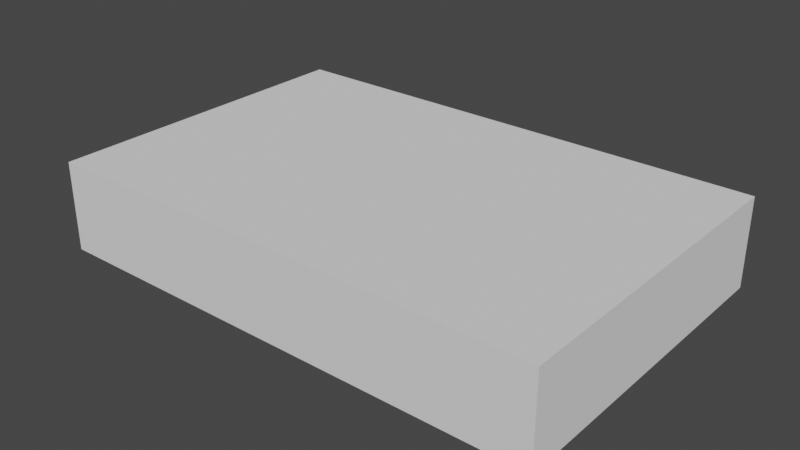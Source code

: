 # Source: TrainingMap.blend  (saved by Blender 3.0.42; exported with 4.5.12 LTS)
import bpy
from mathutils import Matrix  # noqa: F401  (used for matrix-valued properties, if any)

bpy.ops.wm.read_factory_settings(use_empty=True)
scene = bpy.context.scene
scene.name = 'Scene'

# ---- collections
col_collection = bpy.data.collections.new('Collection'); scene.collection.children.link(col_collection)

# ---- world
world_world = bpy.data.worlds.new('World'); scene.world = world_world
world_world.use_nodes = True; world_world.node_tree.nodes.clear()
_N = world_world.node_tree.nodes; _L = world_world.node_tree.links
n0 = _N.new('ShaderNodeOutputWorld'); n0.name = 'World Output'; n0.location = (300, 300)
n1 = _N.new('ShaderNodeBackground'); n1.name = 'Background'; n1.location = (10, 300)
n1.inputs[0].default_value = (0.05088, 0.05088, 0.05088, 1.0)
_L.new(n1.outputs[0], n0.inputs[0])
n0.is_active_output = True
world_world.color = (0.05088, 0.05088, 0.05088)
world_world.use_sun_shadow = False
world_world.sun_shadow_jitter_overblur = 0.0

# ---- meshes
me_cube = bpy.data.meshes.new('Cube')
me_cube.from_pydata([(12.8, -17.8, 1.192e-07), (12.8, -17.26, 3.3), (12.8, 2.2, 1.192e-07), (12.8, 1.655, 3.3), (14.8, -17.8, 1.192e-07), (14.8, -17.26, 3.3), (14.8, 2.2, 1.192e-07), (14.8, 1.655, 3.3), (-25.0, -9.5, 1.192e-07), (-25.0, -11.4, 1.192e-07), (-25.0, -11.4, 3.3), (-25.0, -9.5, 3.3), (12.8, -11.4, 1.192e-07), (12.8, -9.5, 1.192e-07), (12.8, -9.5, 3.3), (12.8, -11.4, 3.3), (14.8, -9.5, 1.192e-07), (14.8, -11.4, 1.192e-07), (14.8, -11.4, 3.3), (14.8, -9.5, 3.3), (-9.9, -11.4, 3.3), (-9.9, -9.5, 1.192e-07), (-9.9, -11.4, 1.192e-07), (-9.9, -9.5, 3.3), (-9.9, -11.4, 8.0), (10.18, -11.4, 8.0), (-9.9, -9.5, 8.0), (10.18, -9.5, 8.0)], [], [(7, 3, 14, 19), (2, 3, 7, 6), (11, 8, 9, 10), (4, 5, 1, 0), (13, 14, 3, 2), (6, 7, 19, 16), (18, 15, 1, 5), (12, 17, 4, 0), (17, 18, 5, 4), (2, 6, 16, 13), (15, 18, 19, 14), (17, 12, 13, 16), (18, 17, 16, 19), (23, 21, 8, 11), (0, 1, 15, 12), (21, 22, 9, 8), (20, 23, 11, 10), (22, 20, 10, 9), (12, 15, 20, 22), (20, 15, 25, 24), (13, 12, 22, 21), (14, 13, 21, 23), (25, 27, 26, 24), (23, 20, 24, 26), (15, 14, 27, 25), (14, 23, 26, 27)])
_uv = me_cube.uv_layers.new(name='UVMap')
_uv.uv.foreach_set('vector', [0.625, 0.5, 0.875, 0.5, 0.875, 0.6083, 0.625, 0.6083, 0.375, 0.25, 0.625, 0.25, 0.625, 0.5, 0.375, 0.5, 0.625, 0.1417, 0.375, 0.1417, 0.375, 0.1095, 0.625, 0.1095, 0.375, 0.75, 0.625, 0.75, 0.625, 1.0, 0.375, 1.0, 0.375, 0.1417, 0.625, 0.1417, 0.625, 0.25, 0.375, 0.25, 0.375, 0.5, 0.625, 0.5, 0.625, 0.6083, 0.375, 0.6083, 0.625, 0.6405, 0.875, 0.6405, 0.875, 0.75, 0.625, 0.75, 0.125, 0.6405, 0.375, 0.6405, 0.375, 0.75, 0.125, 0.75, 0.375, 0.6405, 0.625, 0.6405, 0.625, 0.75, 0.375, 0.75, 0.125, 0.5, 0.375, 0.5, 0.375, 0.6083, 0.125, 0.6083, 0.875, 0.6405, 0.625, 0.6405, 0.625, 0.6083, 0.875, 0.6083, 0.375, 0.6405, 0.125, 0.6405, 0.125, 0.6083, 0.375, 0.6083, 0.625, 0.6405, 0.375, 0.6405, 0.375, 0.6083, 0.625, 0.6083, 0.625, 0.1417, 0.375, 0.1417, 0.375, 0.1417, 0.625, 0.1417, 0.375, 0.0, 0.625, 0.0, 0.625, 0.1095, 0.375, 0.1095, 0.125, 0.6083, 0.125, 0.6405, 0.125, 0.6405, 0.125, 0.6083, 0.875, 0.6405, 0.875, 0.6083, 0.875, 0.6083, 0.875, 0.6405, 0.375, 0.1095, 0.625, 0.1095, 0.625, 0.1095, 0.375, 0.1095, 0.375, 0.1095, 0.625, 0.1095, 0.625, 0.1095, 0.375, 0.1095, 0.625, 0.1095, 0.625, 0.1095, 0.625, 0.1095, 0.625, 0.1095, 0.125, 0.6083, 0.125, 0.6405, 0.125, 0.6405, 0.125, 0.6083, 0.625, 0.1417, 0.375, 0.1417, 0.375, 0.1417, 0.625, 0.1417, 0.875, 0.6405, 0.875, 0.6083, 0.875, 0.6083, 0.875, 0.6405, 0.875, 0.6083, 0.875, 0.6405, 0.875, 0.6405, 0.875, 0.6083, 0.875, 0.6405, 0.875, 0.6083, 0.875, 0.6083, 0.875, 0.6405, 0.625, 0.1417, 0.625, 0.1417, 0.625, 0.1417, 0.625, 0.1417])
me_cube.use_remesh_fix_poles = True
me_cube.use_remesh_preserve_attributes = False
me_cube.update()
me_cube_001 = bpy.data.meshes.new('Cube.001')
me_cube_001.from_pydata([(-12.0, -14.8, 3.1), (-12.0, -14.8, 3.3), (-12.0, -11.4, 3.1), (-12.0, -11.4, 3.3), (-3.9, -14.8, -0.2), (-3.9, -14.8, 1.192e-07), (-3.9, -11.4, -0.2), (-3.9, -11.4, 1.192e-07), (-18.4, -11.4, 3.1), (-18.4, -14.8, 3.1), (-18.4, -14.8, 3.3), (-18.4, -11.4, 3.3), (-12.0, -14.63, 3.1), (-12.0, -14.63, 3.3), (-3.9, -14.63, -0.2), (-3.9, -14.63, 1.192e-07), (-18.4, -14.63, 3.1), (-18.4, -14.63, 3.3), (-18.08, -11.4, 3.1), (-18.08, -11.4, 3.3), (-18.08, -14.8, 3.3), (-18.08, -14.8, 3.1), (-18.08, -14.63, 3.1), (-18.08, -14.63, 3.3), (-18.4, -14.63, 8.0), (-18.4, -11.4, 8.0), (-18.08, -14.8, 8.0), (-18.4, -14.8, 8.0), (-12.0, -14.8, 8.0), (-12.0, -14.63, 8.0), (-18.08, -14.63, 8.0), (-18.08, -11.4, 8.0), (-12.0, -11.56, 3.3), (-3.9, -11.56, -0.2), (-18.4, -11.56, 3.3), (-12.0, -11.56, 3.1), (-3.9, -11.56, 1.192e-07), (-18.4, -11.56, 3.1), (-18.08, -11.56, 3.1), (-18.08, -11.56, 3.3), (-18.4, -11.56, 8.0), (-18.08, -11.56, 8.0), (-25.0, -11.56, 3.3), (-25.0, -11.4, 3.3), (-25.0, -11.4, 3.1), (-25.0, -11.4, 8.0), (-25.0, -11.56, 8.0), (-25.0, -11.56, 3.1)], [], [(19, 18, 8, 11), (2, 3, 7, 6), (14, 15, 5, 4), (4, 5, 1, 0), (12, 14, 4, 0), (15, 13, 1, 5), (37, 34, 42, 47), (21, 20, 10, 9), (17, 10, 27, 24), (22, 21, 9, 16), (38, 22, 16, 37), (10, 20, 26, 27), (9, 10, 17, 16), (36, 32, 13, 15), (35, 33, 14, 12), (33, 36, 15, 14), (19, 11, 25, 31), (35, 12, 22, 38), (12, 0, 21, 22), (32, 3, 19, 39), (0, 1, 20, 21), (3, 2, 18, 19), (41, 31, 25, 40), (26, 30, 24, 27), (28, 29, 30, 26), (20, 1, 28, 26), (34, 17, 24, 40), (1, 13, 29, 28), (39, 19, 31, 41), (13, 23, 30, 29), (23, 39, 41, 30), (11, 8, 44, 43), (30, 41, 40, 24), (13, 32, 39, 23), (2, 35, 38, 18), (6, 7, 36, 33), (2, 6, 33, 35), (7, 3, 32, 36), (18, 38, 37, 8), (16, 17, 34, 37), (47, 42, 43, 44), (43, 42, 46, 45), (40, 25, 45, 46), (34, 40, 46, 42), (25, 11, 43, 45), (8, 37, 47, 44)])
_uv = me_cube_001.uv_layers.new(name='UVMap')
_uv.uv.foreach_set('vector', [0.625, 0.25, 0.375, 0.25, 0.375, 0.25, 0.625, 0.25, 0.375, 0.25, 0.625, 0.25, 0.625, 0.5, 0.375, 0.5, 0.375, 0.7375, 0.625, 0.7375, 0.625, 0.75, 0.375, 0.75, 0.375, 0.75, 0.625, 0.75, 0.625, 1.0, 0.375, 1.0, 0.125, 0.7375, 0.375, 0.7375, 0.375, 0.75, 0.125, 0.75, 0.625, 0.7375, 0.875, 0.7375, 0.875, 0.75, 0.625, 0.75, 0.375, 0.2381, 0.625, 0.2381, 0.625, 0.2381, 0.375, 0.2381, 0.375, 1.0, 0.625, 1.0, 0.625, 1.0, 0.375, 1.0, 0.625, 0.0125, 0.625, 0.0, 0.625, 0.0, 0.625, 0.0125, 0.125, 0.7375, 0.125, 0.75, 0.125, 0.75, 0.125, 0.7375, 0.125, 0.5119, 0.125, 0.7375, 0.125, 0.7375, 0.125, 0.5119, 0.625, 1.0, 0.625, 1.0, 0.625, 1.0, 0.625, 1.0, 0.375, 0.0, 0.625, 0.0, 0.625, 0.0125, 0.375, 0.0125, 0.625, 0.5119, 0.875, 0.5119, 0.875, 0.7375, 0.625, 0.7375, 0.125, 0.5119, 0.375, 0.5119, 0.375, 0.7375, 0.125, 0.7375, 0.375, 0.5119, 0.625, 0.5119, 0.625, 0.7375, 0.375, 0.7375, 0.625, 0.25, 0.625, 0.25, 0.625, 0.25, 0.625, 0.25, 0.125, 0.5119, 0.125, 0.7375, 0.125, 0.7375, 0.125, 0.5119, 0.125, 0.7375, 0.125, 0.75, 0.125, 0.75, 0.125, 0.7375, 0.875, 0.5119, 0.875, 0.5, 0.875, 0.5, 0.875, 0.5119, 0.375, 1.0, 0.625, 1.0, 0.625, 1.0, 0.375, 1.0, 0.625, 0.25, 0.375, 0.25, 0.375, 0.25, 0.625, 0.25, 0.875, 0.5119, 0.875, 0.5, 0.875, 0.5, 0.875, 0.5119, 0.875, 0.75, 0.875, 0.7375, 0.875, 0.7375, 0.875, 0.75, 0.875, 0.75, 0.875, 0.7375, 0.875, 0.7375, 0.875, 0.75, 0.625, 1.0, 0.625, 1.0, 0.625, 1.0, 0.625, 1.0, 0.625, 0.2381, 0.625, 0.0125, 0.625, 0.0125, 0.625, 0.2381, 0.875, 0.75, 0.875, 0.7375, 0.875, 0.7375, 0.875, 0.75, 0.875, 0.5119, 0.875, 0.5, 0.875, 0.5, 0.875, 0.5119, 0.875, 0.7375, 0.875, 0.7375, 0.875, 0.7375, 0.875, 0.7375, 0.875, 0.7375, 0.875, 0.5119, 0.875, 0.5119, 0.875, 0.7375, 0.625, 0.25, 0.375, 0.25, 0.375, 0.25, 0.625, 0.25, 0.875, 0.7375, 0.875, 0.5119, 0.875, 0.5119, 0.875, 0.7375, 0.875, 0.7375, 0.875, 0.5119, 0.875, 0.5119, 0.875, 0.7375, 0.125, 0.5, 0.125, 0.5119, 0.125, 0.5119, 0.125, 0.5, 0.375, 0.5, 0.625, 0.5, 0.625, 0.5119, 0.375, 0.5119, 0.125, 0.5, 0.375, 0.5, 0.375, 0.5119, 0.125, 0.5119, 0.625, 0.5, 0.875, 0.5, 0.875, 0.5119, 0.625, 0.5119, 0.125, 0.5, 0.125, 0.5119, 0.125, 0.5119, 0.125, 0.5, 0.375, 0.0125, 0.625, 0.0125, 0.625, 0.2381, 0.375, 0.2381, 0.375, 0.2381, 0.625, 0.2381, 0.625, 0.25, 0.375, 0.25, 0.625, 0.25, 0.625, 0.2381, 0.625, 0.2381, 0.625, 0.25, 0.875, 0.5119, 0.875, 0.5, 0.875, 0.5, 0.875, 0.5119, 0.625, 0.2381, 0.625, 0.2381, 0.625, 0.2381, 0.625, 0.2381, 0.625, 0.25, 0.625, 0.25, 0.625, 0.25, 0.625, 0.25, 0.125, 0.5, 0.125, 0.5119, 0.125, 0.5119, 0.125, 0.5])
me_cube_001.use_remesh_fix_poles = True
me_cube_001.use_remesh_preserve_attributes = False
me_cube_001.update()
me_cube_002 = bpy.data.meshes.new('Cube.002')
me_cube_002.from_pydata([(-18.6, 0.7, 3.1), (-18.6, 0.7, 3.3), (-18.6, 4.1, 3.1), (-18.6, 4.1, 3.3), (-10.5, 0.7, -0.2), (-10.5, 0.7, 1.192e-07), (-10.5, 4.1, -0.2), (-10.5, 4.1, 1.192e-07), (-25.0, 4.1, 3.1), (-25.0, 0.7, 3.1), (-25.0, 0.7, 3.3), (-25.0, 4.1, 3.3), (-18.6, -9.5, 3.1), (-18.6, -9.5, 3.3), (-25.0, -9.5, 3.1), (-25.0, -9.5, 3.3), (-10.4, 0.7, 3.1), (-10.4, 0.7, 3.3), (-10.4, -9.5, 3.1), (-10.4, -9.5, 3.3), (-10.8, -9.5, 3.3), (-10.8, 0.7, 3.3), (-10.8, -9.5, 3.1), (-10.8, 0.7, 3.1), (-25.0, 0.2, 3.1), (-25.0, 0.2, 3.3), (-18.6, 0.2, 3.3), (-18.6, 0.2, 3.1), (-10.4, 0.2, 3.3), (-10.4, 0.2, 3.1), (-10.8, 0.2, 3.1), (-10.8, 0.2, 3.3), (-18.6, 0.2, 8.0), (-18.6, 0.7, 8.0), (-10.4, 0.2, 8.0), (-10.4, 0.7, 8.0), (-10.8, -9.5, 8.0), (-10.4, -9.5, 8.0), (-10.8, 0.7, 8.0), (-10.8, 0.2, 8.0), (-18.6, 3.9, 3.1), (-18.6, 3.9, 3.3), (-10.5, 3.9, -0.2), (-10.5, 3.9, 1.192e-07), (-25.0, 3.9, 3.1), (-25.0, 3.9, 3.3), (-18.6, 3.9, 8.0), (-18.6, 4.1, 8.0), (-25.0, 3.9, 8.0), (-25.0, 4.1, 8.0), (-25.0, -9.015, 3.1), (-10.8, -9.015, 3.1), (-25.0, -9.015, 3.3), (-18.6, -9.015, 3.3), (-18.6, -9.015, 3.1), (-10.4, -9.015, 3.3), (-10.4, -9.015, 3.1), (-10.8, -9.015, 3.3), (-10.4, -9.015, 8.0), (-10.8, -9.015, 8.0), (-7.1, -9.557, 3.0), (-7.1, -9.557, 3.2), (-7.1, -9.557, 7.9)], [], [(3, 2, 8, 11), (2, 3, 7, 6), (42, 43, 5, 4), (4, 5, 1, 0), (40, 42, 4, 0), (43, 41, 1, 5), (44, 45, 11, 8), (52, 50, 14, 15), (11, 45, 48, 49), (40, 0, 9, 44), (12, 13, 15, 14), (53, 52, 15, 13), (28, 17, 35, 34), (50, 54, 12, 14), (56, 55, 61, 60), (20, 22, 18, 19), (30, 23, 16, 29), (23, 21, 17, 16), (0, 1, 21, 23), (27, 0, 23, 30), (13, 12, 22, 20), (53, 13, 20, 57), (20, 19, 37, 36), (54, 27, 30, 51), (51, 30, 29, 56), (16, 17, 28, 29), (9, 0, 27, 24), (57, 20, 36, 59), (1, 10, 25, 26), (10, 9, 24, 25), (59, 36, 37, 58), (33, 32, 39, 38), (38, 39, 34, 35), (1, 26, 32, 33), (26, 31, 39, 32), (21, 1, 33, 38), (55, 28, 34, 58), (17, 21, 38, 35), (2, 40, 44, 8), (1, 41, 45, 10), (9, 10, 45, 44), (7, 3, 41, 43), (2, 6, 42, 40), (6, 7, 43, 42), (46, 47, 49, 48), (3, 11, 49, 47), (45, 41, 46, 48), (41, 3, 47, 46), (37, 19, 61, 62), (39, 59, 58, 34), (31, 57, 59, 39), (22, 51, 56, 18), (12, 54, 51, 22), (26, 53, 57, 31), (29, 28, 55, 56), (24, 27, 54, 50), (26, 25, 52, 53), (25, 24, 50, 52), (55, 58, 62, 61), (19, 18, 60, 61), (58, 37, 62), (18, 56, 60)])
_uv = me_cube_002.uv_layers.new(name='UVMap')
_uv.uv.foreach_set('vector', [0.625, 0.25, 0.375, 0.25, 0.375, 0.25, 0.625, 0.25, 0.375, 0.25, 0.625, 0.25, 0.625, 0.5, 0.375, 0.5, 0.375, 0.5125, 0.625, 0.5125, 0.625, 0.75, 0.375, 0.75, 0.375, 0.75, 0.625, 0.75, 0.625, 1.0, 0.375, 1.0, 0.125, 0.5125, 0.375, 0.5125, 0.375, 0.75, 0.125, 0.75, 0.625, 0.5125, 0.875, 0.5125, 0.875, 0.75, 0.625, 0.75, 0.375, 0.2375, 0.625, 0.2375, 0.625, 0.25, 0.375, 0.25, 0.625, 0.0, 0.375, 0.0, 0.375, 0.0, 0.625, 0.0, 0.625, 0.25, 0.625, 0.2375, 0.625, 0.2375, 0.625, 0.25, 0.125, 0.5125, 0.125, 0.75, 0.125, 0.75, 0.125, 0.5125, 0.375, 1.0, 0.625, 1.0, 0.625, 1.0, 0.375, 1.0, 0.875, 0.75, 0.875, 0.75, 0.875, 0.75, 0.875, 0.75, 0.625, 1.0, 0.625, 1.0, 0.625, 1.0, 0.625, 1.0, 0.125, 0.75, 0.125, 0.75, 0.125, 0.75, 0.125, 0.75, 0.375, 1.0, 0.625, 1.0, 0.625, 1.0, 0.375, 1.0, 0.625, 1.0, 0.375, 1.0, 0.375, 1.0, 0.625, 1.0, 0.125, 0.75, 0.125, 0.75, 0.125, 0.75, 0.125, 0.75, 0.375, 1.0, 0.625, 1.0, 0.625, 1.0, 0.375, 1.0, 0.375, 1.0, 0.625, 1.0, 0.625, 1.0, 0.375, 1.0, 0.125, 0.75, 0.125, 0.75, 0.125, 0.75, 0.125, 0.75, 0.625, 1.0, 0.375, 1.0, 0.375, 1.0, 0.625, 1.0, 0.875, 0.75, 0.875, 0.75, 0.875, 0.75, 0.875, 0.75, 0.625, 1.0, 0.625, 1.0, 0.625, 1.0, 0.625, 1.0, 0.125, 0.75, 0.125, 0.75, 0.125, 0.75, 0.125, 0.75, 0.125, 0.75, 0.125, 0.75, 0.125, 0.75, 0.125, 0.75, 0.375, 1.0, 0.625, 1.0, 0.625, 1.0, 0.375, 1.0, 0.125, 0.75, 0.125, 0.75, 0.125, 0.75, 0.125, 0.75, 0.875, 0.75, 0.875, 0.75, 0.875, 0.75, 0.875, 0.75, 0.875, 0.75, 0.875, 0.75, 0.875, 0.75, 0.875, 0.75, 0.625, 0.0, 0.375, 0.0, 0.375, 0.0, 0.625, 0.0, 0.875, 0.75, 0.875, 0.75, 0.875, 0.75, 0.875, 0.75, 0.875, 0.75, 0.875, 0.75, 0.875, 0.75, 0.875, 0.75, 0.875, 0.75, 0.875, 0.75, 0.875, 0.75, 0.875, 0.75, 0.875, 0.75, 0.875, 0.75, 0.875, 0.75, 0.875, 0.75, 0.875, 0.75, 0.875, 0.75, 0.875, 0.75, 0.875, 0.75, 0.625, 1.0, 0.625, 1.0, 0.625, 1.0, 0.625, 1.0, 0.625, 1.0, 0.625, 1.0, 0.625, 1.0, 0.625, 1.0, 0.625, 1.0, 0.625, 1.0, 0.625, 1.0, 0.625, 1.0, 0.125, 0.5, 0.125, 0.5125, 0.125, 0.5125, 0.125, 0.5, 0.875, 0.75, 0.875, 0.5125, 0.875, 0.5125, 0.875, 0.75, 0.375, 0.0, 0.625, 0.0, 0.625, 0.2375, 0.375, 0.2375, 0.625, 0.5, 0.875, 0.5, 0.875, 0.5125, 0.625, 0.5125, 0.125, 0.5, 0.375, 0.5, 0.375, 0.5125, 0.125, 0.5125, 0.375, 0.5, 0.625, 0.5, 0.625, 0.5125, 0.375, 0.5125, 0.875, 0.5125, 0.875, 0.5, 0.875, 0.5, 0.875, 0.5125, 0.625, 0.25, 0.625, 0.25, 0.625, 0.25, 0.625, 0.25, 0.875, 0.5125, 0.875, 0.5125, 0.875, 0.5125, 0.875, 0.5125, 0.875, 0.5125, 0.875, 0.5, 0.875, 0.5, 0.875, 0.5125, 0.625, 1.0, 0.625, 1.0, 0.625, 1.0, 0.625, 1.0, 0.875, 0.75, 0.875, 0.75, 0.875, 0.75, 0.875, 0.75, 0.875, 0.75, 0.875, 0.75, 0.875, 0.75, 0.875, 0.75, 0.125, 0.75, 0.125, 0.75, 0.125, 0.75, 0.125, 0.75, 0.125, 0.75, 0.125, 0.75, 0.125, 0.75, 0.125, 0.75, 0.875, 0.75, 0.875, 0.75, 0.875, 0.75, 0.875, 0.75, 0.375, 1.0, 0.625, 1.0, 0.625, 1.0, 0.375, 1.0, 0.125, 0.75, 0.125, 0.75, 0.125, 0.75, 0.125, 0.75, 0.875, 0.75, 0.875, 0.75, 0.875, 0.75, 0.875, 0.75, 0.625, 0.0, 0.375, 0.0, 0.375, 0.0, 0.625, 0.0, 0.625, 1.0, 0.625, 1.0, 0.625, 1.0, 0.625, 1.0, 0.625, 1.0, 0.375, 1.0, 0.375, 1.0, 0.625, 1.0, 0.875, 0.75, 0.875, 0.75, 0.875, 0.75, 0.125, 0.75, 0.125, 0.75, 0.125, 0.75])
me_cube_002.use_remesh_fix_poles = True
me_cube_002.use_remesh_preserve_attributes = False
me_cube_002.update()
me_cube_003 = bpy.data.meshes.new('Cube.003')
me_cube_003.from_pydata([(-1.0, -1.0, 0.0), (-1.0, 1.0, 0.0), (1.0, -1.0, 0.0), (1.0, 1.0, 0.0), (-1.0, -26.6, 0.0), (-1.0, -26.6, 2.0), (1.0, -26.6, 2.0), (1.0, -26.6, 0.0), (-1.0, 5.8, 2.0), (-1.0, 5.8, 0.0), (1.0, 5.8, 0.0), (1.0, 5.8, 2.0), (25.0, 1.0, 2.0), (25.0, 1.0, 0.0), (25.0, -1.0, 0.0), (25.0, -1.0, 2.0), (25.0, -26.6, 2.0), (25.0, -26.6, 0.0), (25.0, 5.8, 2.0), (25.0, 5.8, 0.0), (-24.9, 1.0, 0.0), (-24.9, -1.0, 0.0), (-24.9, -1.0, 2.0), (-24.9, 1.0, 2.0), (-24.9, -26.6, 0.0), (-24.9, -26.6, 2.0), (-24.9, 5.8, 2.0), (-24.9, 5.8, 0.0), (-1.0, -1.0, 8.8), (-1.0, 1.0, 8.8), (1.0, 1.0, 8.8), (25.0, -1.0, 8.8), (1.0, -1.0, 8.8), (1.0, -26.6, 8.8), (25.0, -26.6, 8.8), (-1.0, -26.6, 8.8), (-1.0, 5.8, 8.8), (1.0, 5.8, 8.8), (25.0, 1.0, 8.8), (25.0, 5.8, 8.8), (-24.9, -1.0, 8.8), (-24.9, 1.0, 8.8), (-24.9, -26.6, 8.8), (-24.9, 5.8, 8.8)], [], [(1, 20, 21, 0), (6, 16, 17, 7), (3, 13, 19, 10), (12, 38, 39, 18), (1, 0, 2, 3), (15, 31, 38, 12), (7, 4, 5, 6), (8, 36, 43, 26), (16, 34, 31, 15), (0, 4, 7, 2), (9, 10, 11, 8), (3, 10, 9, 1), (6, 33, 34, 16), (9, 27, 20, 1), (12, 18, 19, 13), (13, 14, 15, 12), (14, 17, 16, 15), (7, 17, 14, 2), (2, 14, 13, 3), (18, 39, 37, 11), (10, 19, 18, 11), (26, 43, 41, 23), (21, 20, 23, 22), (22, 25, 24, 21), (20, 27, 26, 23), (8, 26, 27, 9), (23, 41, 40, 22), (11, 37, 36, 8), (4, 24, 25, 5), (0, 21, 24, 4), (32, 33, 35, 28), (30, 32, 28, 29), (32, 31, 34, 33), (28, 40, 41, 29), (29, 36, 37, 30), (37, 39, 38, 30), (30, 38, 31, 32), (29, 41, 43, 36), (35, 42, 40, 28), (25, 42, 35, 5), (22, 40, 42, 25), (5, 35, 33, 6)])
_uv = me_cube_003.uv_layers.new(name='UVMap')
_uv.uv.foreach_set('vector', [0.125, 0.5, 0.125, 0.5, 0.125, 0.75, 0.125, 0.75, 0.625, 0.75, 0.625, 0.75, 0.375, 0.75, 0.375, 0.75, 0.375, 0.5, 0.375, 0.5, 0.375, 0.5, 0.375, 0.5, 0.625, 0.5, 0.625, 0.5, 0.625, 0.5, 0.625, 0.5, 0.125, 0.5, 0.125, 0.75, 0.375, 0.75, 0.375, 0.5, 0.625, 0.75, 0.625, 0.75, 0.625, 0.5, 0.625, 0.5, 0.375, 0.75, 0.375, 1.0, 0.625, 1.0, 0.625, 0.75, 0.625, 0.25, 0.625, 0.25, 0.625, 0.25, 0.625, 0.25, 0.625, 0.75, 0.625, 0.75, 0.625, 0.75, 0.625, 0.75, 0.125, 0.75, 0.125, 0.75, 0.375, 0.75, 0.375, 0.75, 0.375, 0.25, 0.375, 0.5, 0.625, 0.5, 0.625, 0.25, 0.375, 0.5, 0.375, 0.5, 0.125, 0.5, 0.125, 0.5, 0.625, 0.75, 0.625, 0.75, 0.625, 0.75, 0.625, 0.75, 0.125, 0.5, 0.125, 0.5, 0.125, 0.5, 0.125, 0.5, 0.625, 0.5, 0.625, 0.5, 0.375, 0.5, 0.375, 0.5, 0.375, 0.5, 0.375, 0.75, 0.625, 0.75, 0.625, 0.5, 0.375, 0.75, 0.375, 0.75, 0.625, 0.75, 0.625, 0.75, 0.375, 0.75, 0.375, 0.75, 0.375, 0.75, 0.375, 0.75, 0.375, 0.75, 0.375, 0.75, 0.375, 0.5, 0.375, 0.5, 0.625, 0.5, 0.625, 0.5, 0.625, 0.5, 0.625, 0.5, 0.375, 0.5, 0.375, 0.5, 0.625, 0.5, 0.625, 0.5, 0.625, 0.25, 0.625, 0.25, 0.625, 0.25, 0.625, 0.25, 0.375, 0.0, 0.375, 0.25, 0.625, 0.25, 0.625, 0.0, 0.625, 0.0, 0.625, 0.0, 0.375, 0.0, 0.375, 0.0, 0.375, 0.25, 0.375, 0.25, 0.625, 0.25, 0.625, 0.25, 0.625, 0.25, 0.625, 0.25, 0.375, 0.25, 0.375, 0.25, 0.625, 0.25, 0.625, 0.25, 0.625, 0.0, 0.625, 0.0, 0.625, 0.5, 0.625, 0.5, 0.625, 0.25, 0.625, 0.25, 0.375, 1.0, 0.375, 1.0, 0.625, 1.0, 0.625, 1.0, 0.125, 0.75, 0.125, 0.75, 0.125, 0.75, 0.125, 0.75, 0.625, 0.75, 0.625, 0.75, 0.875, 0.75, 0.875, 0.75, 0.625, 0.5, 0.625, 0.75, 0.875, 0.75, 0.875, 0.5, 0.625, 0.75, 0.625, 0.75, 0.625, 0.75, 0.625, 0.75, 0.875, 0.75, 0.875, 0.75, 0.875, 0.5, 0.875, 0.5, 0.875, 0.5, 0.875, 0.5, 0.625, 0.5, 0.625, 0.5, 0.625, 0.5, 0.625, 0.5, 0.625, 0.5, 0.625, 0.5, 0.625, 0.5, 0.625, 0.5, 0.625, 0.75, 0.625, 0.75, 0.875, 0.5, 0.875, 0.5, 0.875, 0.5, 0.875, 0.5, 0.875, 0.75, 0.875, 0.75, 0.875, 0.75, 0.875, 0.75, 0.625, 1.0, 0.625, 1.0, 0.625, 1.0, 0.625, 1.0, 0.625, 0.0, 0.625, 0.0, 0.625, 0.0, 0.625, 0.0, 0.625, 1.0, 0.625, 1.0, 0.625, 0.75, 0.625, 0.75])
me_cube_003.use_remesh_fix_poles = True
me_cube_003.use_remesh_preserve_attributes = False
me_cube_003.update()

# ---- objects
ob_dividerwall = bpy.data.objects.new('DividerWall', me_cube)
ob_secondfloorentryl = bpy.data.objects.new('SecondFloorEntryL', me_cube_001)
ob_secondfloorexitr = bpy.data.objects.new('SecondFloorExitR', me_cube_002)
ob_mapboundries = bpy.data.objects.new('MapBoundries', me_cube_003)

# ---- transforms, parenting, visibility, modifiers, constraints
ob_dividerwall.location = (0.0, 0.0, 0.0)
ob_secondfloorentryl.location = (0.0, 0.0, 0.0)
ob_secondfloorexitr.location = (0.0, 0.0, 0.0)
ob_mapboundries.location = (0.0, 0.0, 0.0)

# ---- collection membership
col_collection.objects.link(ob_dividerwall)
col_collection.objects.link(ob_secondfloorentryl)
col_collection.objects.link(ob_secondfloorexitr)
col_collection.objects.link(ob_mapboundries)

# ---- scene / render settings (as saved in the file)
scene.frame_start = 1; scene.frame_end = 250; scene.frame_set(1)
scene.render.engine = 'BLENDER_EEVEE_NEXT'
scene.cycles.sampling_pattern = 'TABULATED_SOBOL'
scene.cycles.use_light_tree = False
scene.view_settings.view_transform = 'Filmic'
scene.unit_settings.scale_length = 10.0
bpy.context.view_layer.update()

# ---- added for rendering (the .blend has no active camera and no usable light): camera, sun
cam_auto = bpy.data.cameras.new('AutoCamera')
cam_auto.lens = 50.0
cam_auto.sensor_width = 36.0
cam_auto.clip_end = 1000.0
ob_auto_camera = bpy.data.objects.new('AutoCamera', cam_auto)
scene.collection.objects.link(ob_auto_camera)
ob_auto_camera.location = (55.7501, -77.3002, 48.9001)
ob_auto_camera.rotation_euler = (1.09748, -7.21219e-08, 0.694738)
scene.camera = ob_auto_camera
light_auto_sun = bpy.data.lights.new('AutoSun', 'SUN')
light_auto_sun.energy = 3.0
light_auto_sun.angle = 0.0523599
ob_auto_sun = bpy.data.objects.new('AutoSun', light_auto_sun)
scene.collection.objects.link(ob_auto_sun)
ob_auto_sun.rotation_euler = (0.872665, 0.174533, 0.523599)
bpy.context.view_layer.update()
